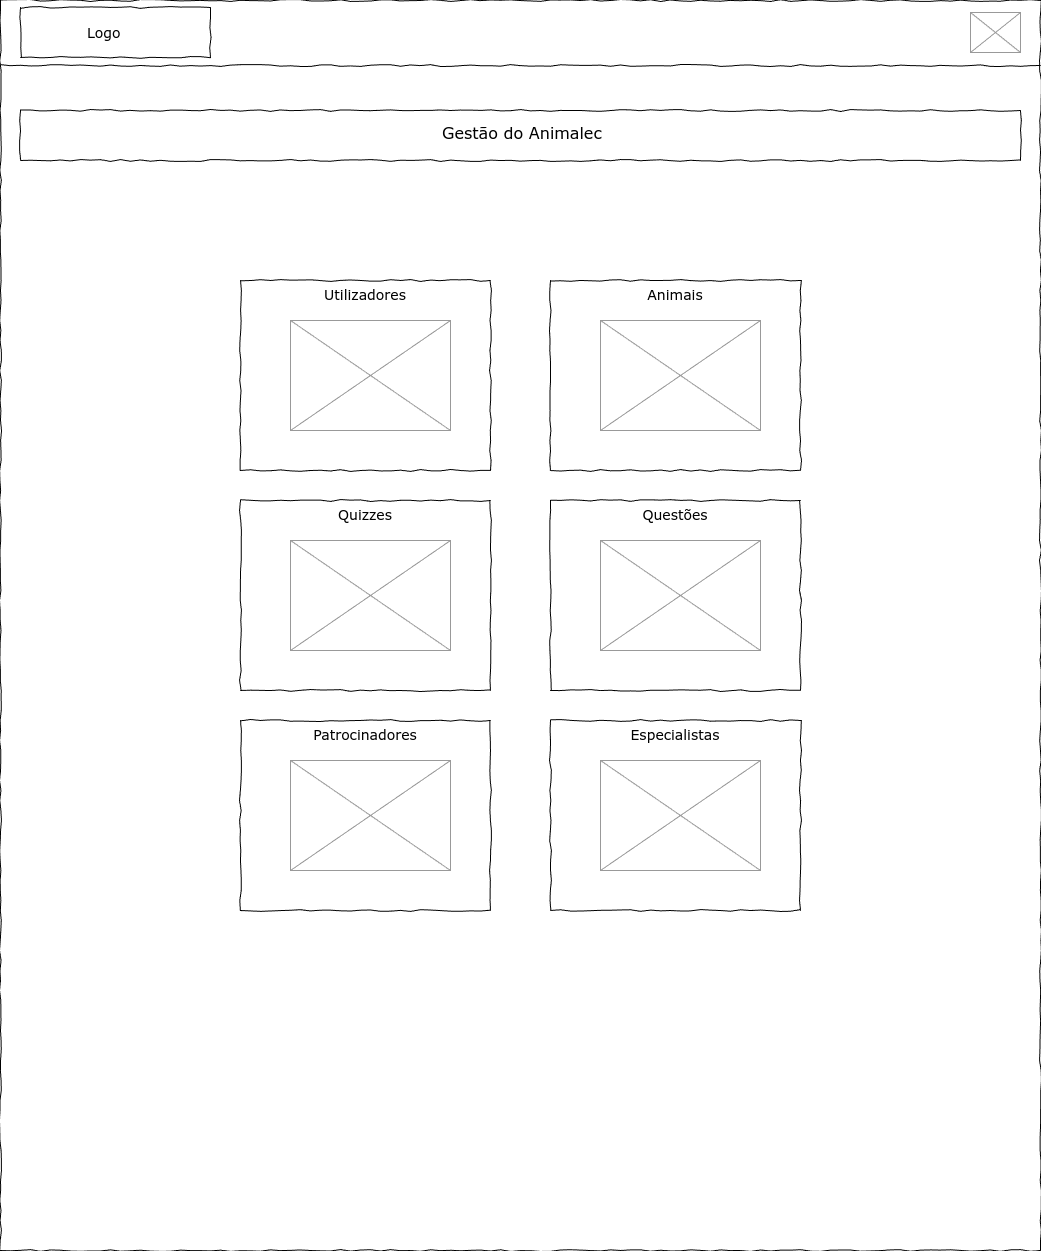

The diagram above was exported from draw.io. Its source (the exported page's mxGraphModel, read from the mxfile embedded in the PNG):
<mxGraphModel dx="2776" dy="1744" grid="1" gridSize="10" guides="1" tooltips="1" connect="1" arrows="1" fold="1" page="1" pageScale="1" pageWidth="1080" pageHeight="1300" background="none" math="0" shadow="0">
  <root>
    <mxCell id="loO0rLSPOvpR5jwugJSO-0" />
    <mxCell id="loO0rLSPOvpR5jwugJSO-1" style="locked=1;" parent="loO0rLSPOvpR5jwugJSO-0" />
    <mxCell id="loO0rLSPOvpR5jwugJSO-2" value="Skeleton" style="locked=1;" parent="loO0rLSPOvpR5jwugJSO-0" />
    <mxCell id="loO0rLSPOvpR5jwugJSO-3" value="" style="whiteSpace=wrap;html=1;rounded=0;shadow=0;labelBackgroundColor=none;strokeColor=#000000;strokeWidth=1;fillColor=none;fontFamily=Verdana;fontSize=12;fontColor=#000000;align=center;comic=1;" parent="loO0rLSPOvpR5jwugJSO-2" vertex="1">
      <mxGeometry x="20" y="20" width="1040" height="1250" as="geometry" />
    </mxCell>
    <mxCell id="loO0rLSPOvpR5jwugJSO-4" value="" style="whiteSpace=wrap;html=1;rounded=0;shadow=0;labelBackgroundColor=none;strokeWidth=1;fontFamily=Verdana;fontSize=28;align=center;comic=1;" parent="loO0rLSPOvpR5jwugJSO-2" vertex="1">
      <mxGeometry x="40" y="27" width="190" height="50" as="geometry" />
    </mxCell>
    <mxCell id="loO0rLSPOvpR5jwugJSO-5" value="" style="line;strokeWidth=1;html=1;rounded=0;shadow=0;labelBackgroundColor=none;fillColor=none;fontFamily=Verdana;fontSize=14;fontColor=#000000;align=center;comic=1;" parent="loO0rLSPOvpR5jwugJSO-2" vertex="1">
      <mxGeometry x="20" y="60" width="1040" height="50" as="geometry" />
    </mxCell>
    <mxCell id="loO0rLSPOvpR5jwugJSO-6" value="Logo" style="text;html=1;points=[];align=left;verticalAlign=top;spacingTop=-4;fontSize=14;fontFamily=Verdana" parent="loO0rLSPOvpR5jwugJSO-2" vertex="1">
      <mxGeometry x="105" y="42" width="60" height="20" as="geometry" />
    </mxCell>
    <mxCell id="ux8_0C12twiz9mB9tsxp-0" value="" style="verticalLabelPosition=bottom;shadow=0;dashed=0;align=center;html=1;verticalAlign=top;strokeWidth=1;shape=mxgraph.mockup.graphics.simpleIcon;strokeColor=#999999;" parent="loO0rLSPOvpR5jwugJSO-2" vertex="1">
      <mxGeometry x="990" y="32" width="50" height="40" as="geometry" />
    </mxCell>
    <mxCell id="loO0rLSPOvpR5jwugJSO-14" value="Body" style="locked=1;" parent="loO0rLSPOvpR5jwugJSO-0" />
    <mxCell id="loO0rLSPOvpR5jwugJSO-18" value="" style="group" parent="loO0rLSPOvpR5jwugJSO-14" vertex="1" connectable="0">
      <mxGeometry x="260" y="300" width="560" height="630" as="geometry" />
    </mxCell>
    <mxCell id="loO0rLSPOvpR5jwugJSO-19" value="" style="group" parent="loO0rLSPOvpR5jwugJSO-18" vertex="1" connectable="0">
      <mxGeometry width="250" height="190" as="geometry" />
    </mxCell>
    <mxCell id="loO0rLSPOvpR5jwugJSO-20" value="&lt;font style=&quot;font-size: 14px;&quot;&gt;Utilizadores&lt;/font&gt;" style="whiteSpace=wrap;html=1;rounded=0;shadow=0;labelBackgroundColor=none;strokeWidth=1;fillColor=none;fontFamily=Verdana;fontSize=12;align=center;comic=1;verticalAlign=top;" parent="loO0rLSPOvpR5jwugJSO-19" vertex="1">
      <mxGeometry width="250" height="190" as="geometry" />
    </mxCell>
    <mxCell id="loO0rLSPOvpR5jwugJSO-21" value="" style="verticalLabelPosition=bottom;shadow=0;dashed=0;align=center;html=1;verticalAlign=top;strokeWidth=1;shape=mxgraph.mockup.graphics.simpleIcon;strokeColor=#999999;" parent="loO0rLSPOvpR5jwugJSO-19" vertex="1">
      <mxGeometry x="50" y="40" width="160" height="110" as="geometry" />
    </mxCell>
    <mxCell id="loO0rLSPOvpR5jwugJSO-22" value="" style="group" parent="loO0rLSPOvpR5jwugJSO-18" vertex="1" connectable="0">
      <mxGeometry x="310" width="250" height="190" as="geometry" />
    </mxCell>
    <mxCell id="loO0rLSPOvpR5jwugJSO-23" value="&lt;font style=&quot;font-size: 14px;&quot;&gt;Animais&lt;/font&gt;" style="whiteSpace=wrap;html=1;rounded=0;shadow=0;labelBackgroundColor=none;strokeWidth=1;fillColor=none;fontFamily=Verdana;fontSize=12;align=center;comic=1;verticalAlign=top;" parent="loO0rLSPOvpR5jwugJSO-22" vertex="1">
      <mxGeometry width="250" height="190" as="geometry" />
    </mxCell>
    <mxCell id="loO0rLSPOvpR5jwugJSO-24" value="" style="verticalLabelPosition=bottom;shadow=0;dashed=0;align=center;html=1;verticalAlign=top;strokeWidth=1;shape=mxgraph.mockup.graphics.simpleIcon;strokeColor=#999999;" parent="loO0rLSPOvpR5jwugJSO-22" vertex="1">
      <mxGeometry x="50" y="40" width="160" height="110" as="geometry" />
    </mxCell>
    <mxCell id="loO0rLSPOvpR5jwugJSO-25" value="" style="group" parent="loO0rLSPOvpR5jwugJSO-18" vertex="1" connectable="0">
      <mxGeometry y="220" width="250" height="190" as="geometry" />
    </mxCell>
    <mxCell id="loO0rLSPOvpR5jwugJSO-26" value="&lt;font style=&quot;font-size: 14px;&quot;&gt;Quizzes&lt;/font&gt;" style="whiteSpace=wrap;html=1;rounded=0;shadow=0;labelBackgroundColor=none;strokeWidth=1;fillColor=none;fontFamily=Verdana;fontSize=12;align=center;comic=1;verticalAlign=top;" parent="loO0rLSPOvpR5jwugJSO-25" vertex="1">
      <mxGeometry width="250" height="190" as="geometry" />
    </mxCell>
    <mxCell id="loO0rLSPOvpR5jwugJSO-27" value="" style="verticalLabelPosition=bottom;shadow=0;dashed=0;align=center;html=1;verticalAlign=top;strokeWidth=1;shape=mxgraph.mockup.graphics.simpleIcon;strokeColor=#999999;" parent="loO0rLSPOvpR5jwugJSO-25" vertex="1">
      <mxGeometry x="50" y="40" width="160" height="110" as="geometry" />
    </mxCell>
    <mxCell id="loO0rLSPOvpR5jwugJSO-28" value="" style="group" parent="loO0rLSPOvpR5jwugJSO-18" vertex="1" connectable="0">
      <mxGeometry x="310" y="220" width="250" height="190" as="geometry" />
    </mxCell>
    <mxCell id="loO0rLSPOvpR5jwugJSO-29" value="&lt;font style=&quot;font-size: 14px;&quot;&gt;Questões&lt;/font&gt;" style="whiteSpace=wrap;html=1;rounded=0;shadow=0;labelBackgroundColor=none;strokeWidth=1;fillColor=none;fontFamily=Verdana;fontSize=12;align=center;comic=1;verticalAlign=top;" parent="loO0rLSPOvpR5jwugJSO-28" vertex="1">
      <mxGeometry width="250" height="190" as="geometry" />
    </mxCell>
    <mxCell id="loO0rLSPOvpR5jwugJSO-30" value="" style="verticalLabelPosition=bottom;shadow=0;dashed=0;align=center;html=1;verticalAlign=top;strokeWidth=1;shape=mxgraph.mockup.graphics.simpleIcon;strokeColor=#999999;" parent="loO0rLSPOvpR5jwugJSO-28" vertex="1">
      <mxGeometry x="50" y="40" width="160" height="110" as="geometry" />
    </mxCell>
    <mxCell id="loO0rLSPOvpR5jwugJSO-31" value="" style="group" parent="loO0rLSPOvpR5jwugJSO-18" vertex="1" connectable="0">
      <mxGeometry y="440" width="250" height="190" as="geometry" />
    </mxCell>
    <mxCell id="loO0rLSPOvpR5jwugJSO-32" value="&lt;font style=&quot;font-size: 14px;&quot;&gt;Patrocinadores&lt;/font&gt;" style="whiteSpace=wrap;html=1;rounded=0;shadow=0;labelBackgroundColor=none;strokeWidth=1;fillColor=none;fontFamily=Verdana;fontSize=12;align=center;comic=1;verticalAlign=top;" parent="loO0rLSPOvpR5jwugJSO-31" vertex="1">
      <mxGeometry width="250" height="190" as="geometry" />
    </mxCell>
    <mxCell id="loO0rLSPOvpR5jwugJSO-33" value="" style="verticalLabelPosition=bottom;shadow=0;dashed=0;align=center;html=1;verticalAlign=top;strokeWidth=1;shape=mxgraph.mockup.graphics.simpleIcon;strokeColor=#999999;" parent="loO0rLSPOvpR5jwugJSO-31" vertex="1">
      <mxGeometry x="50" y="40" width="160" height="110" as="geometry" />
    </mxCell>
    <mxCell id="loO0rLSPOvpR5jwugJSO-34" value="" style="group" parent="loO0rLSPOvpR5jwugJSO-18" vertex="1" connectable="0">
      <mxGeometry x="310" y="440" width="250" height="190" as="geometry" />
    </mxCell>
    <mxCell id="loO0rLSPOvpR5jwugJSO-35" value="&lt;font style=&quot;font-size: 14px;&quot;&gt;Especialistas&lt;/font&gt;" style="whiteSpace=wrap;html=1;rounded=0;shadow=0;labelBackgroundColor=none;strokeWidth=1;fillColor=none;fontFamily=Verdana;fontSize=12;align=center;comic=1;verticalAlign=top;" parent="loO0rLSPOvpR5jwugJSO-34" vertex="1">
      <mxGeometry width="250" height="190" as="geometry" />
    </mxCell>
    <mxCell id="loO0rLSPOvpR5jwugJSO-36" value="" style="verticalLabelPosition=bottom;shadow=0;dashed=0;align=center;html=1;verticalAlign=top;strokeWidth=1;shape=mxgraph.mockup.graphics.simpleIcon;strokeColor=#999999;" parent="loO0rLSPOvpR5jwugJSO-34" vertex="1">
      <mxGeometry x="50" y="40" width="160" height="110" as="geometry" />
    </mxCell>
    <mxCell id="loO0rLSPOvpR5jwugJSO-16" value="" style="whiteSpace=wrap;html=1;rounded=0;shadow=0;labelBackgroundColor=none;strokeWidth=1;fillColor=none;fontFamily=Verdana;fontSize=12;align=center;comic=1;" parent="loO0rLSPOvpR5jwugJSO-14" vertex="1">
      <mxGeometry x="40" y="130" width="1000" height="50" as="geometry" />
    </mxCell>
    <mxCell id="loO0rLSPOvpR5jwugJSO-17" value="Gestão do Animalec" style="text;html=1;points=[];align=left;verticalAlign=top;spacingTop=-4;fontSize=16;fontFamily=Verdana" parent="loO0rLSPOvpR5jwugJSO-14" vertex="1">
      <mxGeometry x="460.0013043478261" y="140" width="32.608695652173914" height="20" as="geometry" />
    </mxCell>
  </root>
</mxGraphModel>